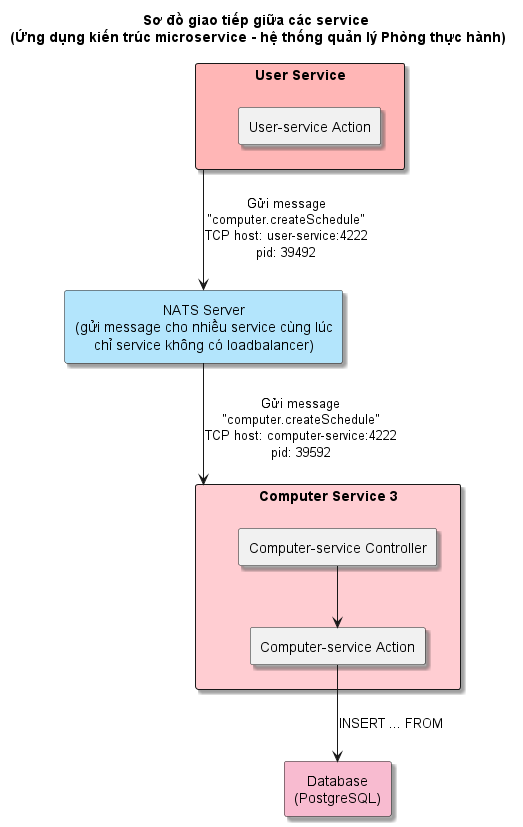

The diagram above was rendered by PlantUML. Its source (embedded in the PNG):
@startuml microservice_communication
title **Sơ đồ giao tiếp giữa các service** \n(Ứng dụng kiến trúc microservice - hệ thống quản lý Phòng thực hành)

skinparam backgroundColor #FFFFFF
skinparam componentStyle rectangle
skinparam shadowing true
skinparam defaultTextAlignment center

rectangle "User Service" as UserService #FFB6B6 {
  [User-service Action]
}

rectangle "NATS Server\n(gửi message cho nhiều service cùng lúc\nchỉ service không có loadbalancer)" as NATSServer #B3E5FC {
}

rectangle "Computer Service 3" as ComputerService #FFCDD2 {
  [Computer-service Controller]
  [Computer-service Action]
}

rectangle "Database\n(PostgreSQL)" as DB #F8BBD0 {
}

UserService --> NATSServer : Gửi message\n"computer.createSchedule"\nTCP host: user-service:4222\npid: 39492
NATSServer --> ComputerService : Gửi message\n"computer.createSchedule"\nTCP host: computer-service:4222\npid: 39592
[Computer-service Controller] --> [Computer-service Action]
[Computer-service Action] --> DB : INSERT ... FROM

@enduml